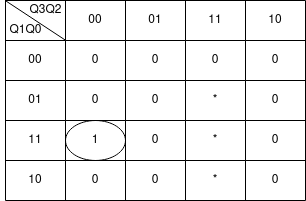

The diagram above was exported from draw.io. Its source (the exported page's mxGraphModel, read from the mxfile embedded in the PNG):
<mxGraphModel dx="868" dy="484" grid="1" gridSize="10" guides="1" tooltips="1" connect="1" arrows="1" fold="1" page="1" pageScale="1" pageWidth="827" pageHeight="1169" math="0" shadow="0">
  <root>
    <mxCell id="0" />
    <mxCell id="1" parent="0" />
    <mxCell id="VpzBe1MpziRyCnA56lvc-14" value="" style="shape=table;html=1;whiteSpace=wrap;startSize=0;container=1;collapsible=0;childLayout=tableLayout;" parent="1" vertex="1">
      <mxGeometry x="320" y="220" width="300" height="200" as="geometry" />
    </mxCell>
    <mxCell id="VpzBe1MpziRyCnA56lvc-15" value="" style="shape=tableRow;horizontal=0;startSize=0;swimlaneHead=0;swimlaneBody=0;top=0;left=0;bottom=0;right=0;collapsible=0;dropTarget=0;fillColor=none;points=[[0,0.5],[1,0.5]];portConstraint=eastwest;" parent="VpzBe1MpziRyCnA56lvc-14" vertex="1">
      <mxGeometry width="300" height="40" as="geometry" />
    </mxCell>
    <mxCell id="VpzBe1MpziRyCnA56lvc-16" value="&lt;div&gt;&lt;br&gt;&lt;/div&gt;&lt;div&gt;&lt;br&gt;&lt;/div&gt;&lt;div&gt;&lt;br&gt;&lt;/div&gt;&lt;div&gt;&lt;br&gt;&lt;/div&gt;&lt;div&gt;&lt;br&gt;&lt;/div&gt;&lt;div&gt;&lt;br&gt;&lt;/div&gt;" style="shape=partialRectangle;html=1;whiteSpace=wrap;connectable=0;fillColor=none;top=0;left=0;bottom=0;right=0;overflow=hidden;" parent="VpzBe1MpziRyCnA56lvc-15" vertex="1">
      <mxGeometry width="60" height="40" as="geometry">
        <mxRectangle width="60" height="40" as="alternateBounds" />
      </mxGeometry>
    </mxCell>
    <mxCell id="VpzBe1MpziRyCnA56lvc-17" value="&lt;div&gt;00&lt;/div&gt;" style="shape=partialRectangle;html=1;whiteSpace=wrap;connectable=0;fillColor=none;top=0;left=0;bottom=0;right=0;overflow=hidden;" parent="VpzBe1MpziRyCnA56lvc-15" vertex="1">
      <mxGeometry x="60" width="60" height="40" as="geometry">
        <mxRectangle width="60" height="40" as="alternateBounds" />
      </mxGeometry>
    </mxCell>
    <mxCell id="VpzBe1MpziRyCnA56lvc-27" value="01" style="shape=partialRectangle;html=1;whiteSpace=wrap;connectable=0;fillColor=none;top=0;left=0;bottom=0;right=0;overflow=hidden;" parent="VpzBe1MpziRyCnA56lvc-15" vertex="1">
      <mxGeometry x="120" width="60" height="40" as="geometry">
        <mxRectangle width="60" height="40" as="alternateBounds" />
      </mxGeometry>
    </mxCell>
    <mxCell id="VpzBe1MpziRyCnA56lvc-30" value="11" style="shape=partialRectangle;html=1;whiteSpace=wrap;connectable=0;fillColor=none;top=0;left=0;bottom=0;right=0;overflow=hidden;" parent="VpzBe1MpziRyCnA56lvc-15" vertex="1">
      <mxGeometry x="180" width="60" height="40" as="geometry">
        <mxRectangle width="60" height="40" as="alternateBounds" />
      </mxGeometry>
    </mxCell>
    <mxCell id="VpzBe1MpziRyCnA56lvc-18" value="10" style="shape=partialRectangle;html=1;whiteSpace=wrap;connectable=0;fillColor=none;top=0;left=0;bottom=0;right=0;overflow=hidden;" parent="VpzBe1MpziRyCnA56lvc-15" vertex="1">
      <mxGeometry x="240" width="60" height="40" as="geometry">
        <mxRectangle width="60" height="40" as="alternateBounds" />
      </mxGeometry>
    </mxCell>
    <mxCell id="VpzBe1MpziRyCnA56lvc-19" value="" style="shape=tableRow;horizontal=0;startSize=0;swimlaneHead=0;swimlaneBody=0;top=0;left=0;bottom=0;right=0;collapsible=0;dropTarget=0;fillColor=none;points=[[0,0.5],[1,0.5]];portConstraint=eastwest;" parent="VpzBe1MpziRyCnA56lvc-14" vertex="1">
      <mxGeometry y="40" width="300" height="40" as="geometry" />
    </mxCell>
    <mxCell id="VpzBe1MpziRyCnA56lvc-20" value="00" style="shape=partialRectangle;html=1;whiteSpace=wrap;connectable=0;fillColor=none;top=0;left=0;bottom=0;right=0;overflow=hidden;" parent="VpzBe1MpziRyCnA56lvc-19" vertex="1">
      <mxGeometry width="60" height="40" as="geometry">
        <mxRectangle width="60" height="40" as="alternateBounds" />
      </mxGeometry>
    </mxCell>
    <mxCell id="VpzBe1MpziRyCnA56lvc-21" value="0" style="shape=partialRectangle;html=1;whiteSpace=wrap;connectable=0;fillColor=none;top=0;left=0;bottom=0;right=0;overflow=hidden;" parent="VpzBe1MpziRyCnA56lvc-19" vertex="1">
      <mxGeometry x="60" width="60" height="40" as="geometry">
        <mxRectangle width="60" height="40" as="alternateBounds" />
      </mxGeometry>
    </mxCell>
    <mxCell id="VpzBe1MpziRyCnA56lvc-28" value="0" style="shape=partialRectangle;html=1;whiteSpace=wrap;connectable=0;fillColor=none;top=0;left=0;bottom=0;right=0;overflow=hidden;" parent="VpzBe1MpziRyCnA56lvc-19" vertex="1">
      <mxGeometry x="120" width="60" height="40" as="geometry">
        <mxRectangle width="60" height="40" as="alternateBounds" />
      </mxGeometry>
    </mxCell>
    <mxCell id="VpzBe1MpziRyCnA56lvc-31" value="0" style="shape=partialRectangle;html=1;whiteSpace=wrap;connectable=0;fillColor=none;top=0;left=0;bottom=0;right=0;overflow=hidden;" parent="VpzBe1MpziRyCnA56lvc-19" vertex="1">
      <mxGeometry x="180" width="60" height="40" as="geometry">
        <mxRectangle width="60" height="40" as="alternateBounds" />
      </mxGeometry>
    </mxCell>
    <mxCell id="VpzBe1MpziRyCnA56lvc-22" value="0" style="shape=partialRectangle;html=1;whiteSpace=wrap;connectable=0;fillColor=none;top=0;left=0;bottom=0;right=0;overflow=hidden;" parent="VpzBe1MpziRyCnA56lvc-19" vertex="1">
      <mxGeometry x="240" width="60" height="40" as="geometry">
        <mxRectangle width="60" height="40" as="alternateBounds" />
      </mxGeometry>
    </mxCell>
    <mxCell id="VpzBe1MpziRyCnA56lvc-23" value="" style="shape=tableRow;horizontal=0;startSize=0;swimlaneHead=0;swimlaneBody=0;top=0;left=0;bottom=0;right=0;collapsible=0;dropTarget=0;fillColor=none;points=[[0,0.5],[1,0.5]];portConstraint=eastwest;" parent="VpzBe1MpziRyCnA56lvc-14" vertex="1">
      <mxGeometry y="80" width="300" height="40" as="geometry" />
    </mxCell>
    <mxCell id="VpzBe1MpziRyCnA56lvc-24" value="01" style="shape=partialRectangle;html=1;whiteSpace=wrap;connectable=0;fillColor=none;top=0;left=0;bottom=0;right=0;overflow=hidden;" parent="VpzBe1MpziRyCnA56lvc-23" vertex="1">
      <mxGeometry width="60" height="40" as="geometry">
        <mxRectangle width="60" height="40" as="alternateBounds" />
      </mxGeometry>
    </mxCell>
    <mxCell id="VpzBe1MpziRyCnA56lvc-25" value="0" style="shape=partialRectangle;html=1;whiteSpace=wrap;connectable=0;fillColor=none;top=0;left=0;bottom=0;right=0;overflow=hidden;" parent="VpzBe1MpziRyCnA56lvc-23" vertex="1">
      <mxGeometry x="60" width="60" height="40" as="geometry">
        <mxRectangle width="60" height="40" as="alternateBounds" />
      </mxGeometry>
    </mxCell>
    <mxCell id="VpzBe1MpziRyCnA56lvc-29" value="0" style="shape=partialRectangle;html=1;whiteSpace=wrap;connectable=0;fillColor=none;top=0;left=0;bottom=0;right=0;overflow=hidden;pointerEvents=1;" parent="VpzBe1MpziRyCnA56lvc-23" vertex="1">
      <mxGeometry x="120" width="60" height="40" as="geometry">
        <mxRectangle width="60" height="40" as="alternateBounds" />
      </mxGeometry>
    </mxCell>
    <mxCell id="VpzBe1MpziRyCnA56lvc-32" value="*" style="shape=partialRectangle;html=1;whiteSpace=wrap;connectable=0;fillColor=none;top=0;left=0;bottom=0;right=0;overflow=hidden;pointerEvents=1;" parent="VpzBe1MpziRyCnA56lvc-23" vertex="1">
      <mxGeometry x="180" width="60" height="40" as="geometry">
        <mxRectangle width="60" height="40" as="alternateBounds" />
      </mxGeometry>
    </mxCell>
    <mxCell id="VpzBe1MpziRyCnA56lvc-26" value="0" style="shape=partialRectangle;html=1;whiteSpace=wrap;connectable=0;fillColor=none;top=0;left=0;bottom=0;right=0;overflow=hidden;pointerEvents=1;" parent="VpzBe1MpziRyCnA56lvc-23" vertex="1">
      <mxGeometry x="240" width="60" height="40" as="geometry">
        <mxRectangle width="60" height="40" as="alternateBounds" />
      </mxGeometry>
    </mxCell>
    <mxCell id="VpzBe1MpziRyCnA56lvc-36" style="shape=tableRow;horizontal=0;startSize=0;swimlaneHead=0;swimlaneBody=0;top=0;left=0;bottom=0;right=0;collapsible=0;dropTarget=0;fillColor=none;points=[[0,0.5],[1,0.5]];portConstraint=eastwest;" parent="VpzBe1MpziRyCnA56lvc-14" vertex="1">
      <mxGeometry y="120" width="300" height="40" as="geometry" />
    </mxCell>
    <mxCell id="VpzBe1MpziRyCnA56lvc-37" value="11" style="shape=partialRectangle;html=1;whiteSpace=wrap;connectable=0;fillColor=none;top=0;left=0;bottom=0;right=0;overflow=hidden;" parent="VpzBe1MpziRyCnA56lvc-36" vertex="1">
      <mxGeometry width="60" height="40" as="geometry">
        <mxRectangle width="60" height="40" as="alternateBounds" />
      </mxGeometry>
    </mxCell>
    <mxCell id="VpzBe1MpziRyCnA56lvc-38" value="1" style="shape=partialRectangle;html=1;whiteSpace=wrap;connectable=0;fillColor=none;top=0;left=0;bottom=0;right=0;overflow=hidden;" parent="VpzBe1MpziRyCnA56lvc-36" vertex="1">
      <mxGeometry x="60" width="60" height="40" as="geometry">
        <mxRectangle width="60" height="40" as="alternateBounds" />
      </mxGeometry>
    </mxCell>
    <mxCell id="VpzBe1MpziRyCnA56lvc-39" value="0" style="shape=partialRectangle;html=1;whiteSpace=wrap;connectable=0;fillColor=none;top=0;left=0;bottom=0;right=0;overflow=hidden;pointerEvents=1;" parent="VpzBe1MpziRyCnA56lvc-36" vertex="1">
      <mxGeometry x="120" width="60" height="40" as="geometry">
        <mxRectangle width="60" height="40" as="alternateBounds" />
      </mxGeometry>
    </mxCell>
    <mxCell id="VpzBe1MpziRyCnA56lvc-40" value="*" style="shape=partialRectangle;html=1;whiteSpace=wrap;connectable=0;fillColor=none;top=0;left=0;bottom=0;right=0;overflow=hidden;pointerEvents=1;" parent="VpzBe1MpziRyCnA56lvc-36" vertex="1">
      <mxGeometry x="180" width="60" height="40" as="geometry">
        <mxRectangle width="60" height="40" as="alternateBounds" />
      </mxGeometry>
    </mxCell>
    <mxCell id="VpzBe1MpziRyCnA56lvc-41" value="0" style="shape=partialRectangle;html=1;whiteSpace=wrap;connectable=0;fillColor=none;top=0;left=0;bottom=0;right=0;overflow=hidden;pointerEvents=1;" parent="VpzBe1MpziRyCnA56lvc-36" vertex="1">
      <mxGeometry x="240" width="60" height="40" as="geometry">
        <mxRectangle width="60" height="40" as="alternateBounds" />
      </mxGeometry>
    </mxCell>
    <mxCell id="VpzBe1MpziRyCnA56lvc-42" style="shape=tableRow;horizontal=0;startSize=0;swimlaneHead=0;swimlaneBody=0;top=0;left=0;bottom=0;right=0;collapsible=0;dropTarget=0;fillColor=none;points=[[0,0.5],[1,0.5]];portConstraint=eastwest;" parent="VpzBe1MpziRyCnA56lvc-14" vertex="1">
      <mxGeometry y="160" width="300" height="40" as="geometry" />
    </mxCell>
    <mxCell id="VpzBe1MpziRyCnA56lvc-43" value="10" style="shape=partialRectangle;html=1;whiteSpace=wrap;connectable=0;fillColor=none;top=0;left=0;bottom=0;right=0;overflow=hidden;" parent="VpzBe1MpziRyCnA56lvc-42" vertex="1">
      <mxGeometry width="60" height="40" as="geometry">
        <mxRectangle width="60" height="40" as="alternateBounds" />
      </mxGeometry>
    </mxCell>
    <mxCell id="VpzBe1MpziRyCnA56lvc-44" value="0" style="shape=partialRectangle;html=1;whiteSpace=wrap;connectable=0;fillColor=none;top=0;left=0;bottom=0;right=0;overflow=hidden;" parent="VpzBe1MpziRyCnA56lvc-42" vertex="1">
      <mxGeometry x="60" width="60" height="40" as="geometry">
        <mxRectangle width="60" height="40" as="alternateBounds" />
      </mxGeometry>
    </mxCell>
    <mxCell id="VpzBe1MpziRyCnA56lvc-45" value="0" style="shape=partialRectangle;html=1;whiteSpace=wrap;connectable=0;fillColor=none;top=0;left=0;bottom=0;right=0;overflow=hidden;pointerEvents=1;" parent="VpzBe1MpziRyCnA56lvc-42" vertex="1">
      <mxGeometry x="120" width="60" height="40" as="geometry">
        <mxRectangle width="60" height="40" as="alternateBounds" />
      </mxGeometry>
    </mxCell>
    <mxCell id="VpzBe1MpziRyCnA56lvc-46" value="*" style="shape=partialRectangle;html=1;whiteSpace=wrap;connectable=0;fillColor=none;top=0;left=0;bottom=0;right=0;overflow=hidden;pointerEvents=1;" parent="VpzBe1MpziRyCnA56lvc-42" vertex="1">
      <mxGeometry x="180" width="60" height="40" as="geometry">
        <mxRectangle width="60" height="40" as="alternateBounds" />
      </mxGeometry>
    </mxCell>
    <mxCell id="VpzBe1MpziRyCnA56lvc-47" value="0" style="shape=partialRectangle;html=1;whiteSpace=wrap;connectable=0;fillColor=none;top=0;left=0;bottom=0;right=0;overflow=hidden;pointerEvents=1;" parent="VpzBe1MpziRyCnA56lvc-42" vertex="1">
      <mxGeometry x="240" width="60" height="40" as="geometry">
        <mxRectangle width="60" height="40" as="alternateBounds" />
      </mxGeometry>
    </mxCell>
    <mxCell id="VpzBe1MpziRyCnA56lvc-48" value="" style="endArrow=none;html=1;rounded=0;exitX=0.001;exitY=0.01;exitDx=0;exitDy=0;exitPerimeter=0;entryX=0.199;entryY=0.988;entryDx=0;entryDy=0;entryPerimeter=0;" parent="VpzBe1MpziRyCnA56lvc-14" source="VpzBe1MpziRyCnA56lvc-15" target="VpzBe1MpziRyCnA56lvc-15" edge="1">
      <mxGeometry width="50" height="50" relative="1" as="geometry">
        <mxPoint x="70" y="90" as="sourcePoint" />
        <mxPoint x="120" y="40" as="targetPoint" />
      </mxGeometry>
    </mxCell>
    <mxCell id="VpzBe1MpziRyCnA56lvc-49" value="Q3Q2" style="text;html=1;align=center;verticalAlign=middle;resizable=0;points=[];autosize=1;strokeColor=none;fillColor=none;" parent="1" vertex="1">
      <mxGeometry x="335" y="220" width="50" height="20" as="geometry" />
    </mxCell>
    <mxCell id="VpzBe1MpziRyCnA56lvc-50" value="Q1Q0" style="text;html=1;align=center;verticalAlign=middle;resizable=0;points=[];autosize=1;strokeColor=none;fillColor=none;" parent="1" vertex="1">
      <mxGeometry x="315" y="240" width="50" height="20" as="geometry" />
    </mxCell>
    <mxCell id="bKevHTsq-Ja04vgQfRjs-2" value="" style="ellipse;whiteSpace=wrap;html=1;fillColor=none;" vertex="1" parent="1">
      <mxGeometry x="380" y="340" width="60" height="40" as="geometry" />
    </mxCell>
  </root>
</mxGraphModel>